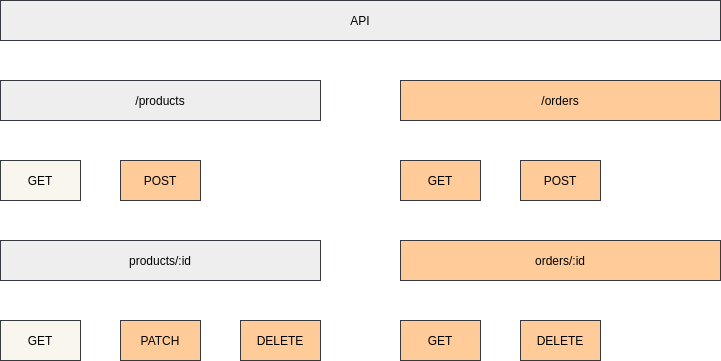

The diagram above was exported from draw.io. Its source (the exported page's mxGraphModel, read from the mxfile embedded in the PNG):
<mxGraphModel dx="868" dy="494" grid="1" gridSize="10" guides="1" tooltips="1" connect="1" arrows="1" fold="1" page="1" pageScale="1" pageWidth="1169" pageHeight="827" math="0" shadow="0">
  <root>
    <mxCell id="0" />
    <mxCell id="1" parent="0" />
    <mxCell id="t22uPe9vfA4r8P7LaeAF-1" value="API" style="rounded=0;whiteSpace=wrap;html=1;fillColor=#eeeeee;strokeColor=#36393d;" parent="1" vertex="1">
      <mxGeometry x="240" y="40" width="720" height="40" as="geometry" />
    </mxCell>
    <mxCell id="t22uPe9vfA4r8P7LaeAF-2" value="/products" style="rounded=0;whiteSpace=wrap;html=1;fillColor=#eeeeee;strokeColor=#36393d;" parent="1" vertex="1">
      <mxGeometry x="240" y="120" width="320" height="40" as="geometry" />
    </mxCell>
    <mxCell id="t22uPe9vfA4r8P7LaeAF-3" value="/orders" style="rounded=0;whiteSpace=wrap;html=1;fillColor=#ffcc99;strokeColor=#36393d;" parent="1" vertex="1">
      <mxGeometry x="640" y="120" width="320" height="40" as="geometry" />
    </mxCell>
    <mxCell id="t22uPe9vfA4r8P7LaeAF-5" value="GET" style="rounded=0;whiteSpace=wrap;html=1;fillColor=#f9f7ed;strokeColor=#36393d;" parent="1" vertex="1">
      <mxGeometry x="240" y="200" width="80" height="40" as="geometry" />
    </mxCell>
    <mxCell id="t22uPe9vfA4r8P7LaeAF-6" value="POST" style="rounded=0;whiteSpace=wrap;html=1;fillColor=#ffcc99;strokeColor=#36393d;" parent="1" vertex="1">
      <mxGeometry x="360" y="200" width="80" height="40" as="geometry" />
    </mxCell>
    <mxCell id="t22uPe9vfA4r8P7LaeAF-7" value="products/:id" style="rounded=0;whiteSpace=wrap;html=1;fillColor=#eeeeee;strokeColor=#36393d;" parent="1" vertex="1">
      <mxGeometry x="240" y="280" width="320" height="40" as="geometry" />
    </mxCell>
    <mxCell id="t22uPe9vfA4r8P7LaeAF-8" value="GET" style="rounded=0;whiteSpace=wrap;html=1;fillColor=#f9f7ed;strokeColor=#36393d;" parent="1" vertex="1">
      <mxGeometry x="240" y="360" width="80" height="40" as="geometry" />
    </mxCell>
    <mxCell id="t22uPe9vfA4r8P7LaeAF-9" value="PATCH" style="rounded=0;whiteSpace=wrap;html=1;fillColor=#ffcc99;strokeColor=#36393d;" parent="1" vertex="1">
      <mxGeometry x="360" y="360" width="80" height="40" as="geometry" />
    </mxCell>
    <mxCell id="t22uPe9vfA4r8P7LaeAF-11" value="DELETE" style="rounded=0;whiteSpace=wrap;html=1;fillColor=#ffcc99;strokeColor=#36393d;" parent="1" vertex="1">
      <mxGeometry x="480" y="360" width="80" height="40" as="geometry" />
    </mxCell>
    <mxCell id="t22uPe9vfA4r8P7LaeAF-12" value="GET" style="rounded=0;whiteSpace=wrap;html=1;fillColor=#ffcc99;strokeColor=#36393d;" parent="1" vertex="1">
      <mxGeometry x="640" y="200" width="80" height="40" as="geometry" />
    </mxCell>
    <mxCell id="t22uPe9vfA4r8P7LaeAF-13" value="POST" style="rounded=0;whiteSpace=wrap;html=1;fillColor=#ffcc99;strokeColor=#36393d;" parent="1" vertex="1">
      <mxGeometry x="760" y="200" width="80" height="40" as="geometry" />
    </mxCell>
    <mxCell id="t22uPe9vfA4r8P7LaeAF-14" value="orders/:id" style="rounded=0;whiteSpace=wrap;html=1;fillColor=#ffcc99;strokeColor=#36393d;" parent="1" vertex="1">
      <mxGeometry x="640" y="280" width="320" height="40" as="geometry" />
    </mxCell>
    <mxCell id="t22uPe9vfA4r8P7LaeAF-15" value="GET" style="rounded=0;whiteSpace=wrap;html=1;fillColor=#ffcc99;strokeColor=#36393d;" parent="1" vertex="1">
      <mxGeometry x="640" y="360" width="80" height="40" as="geometry" />
    </mxCell>
    <mxCell id="t22uPe9vfA4r8P7LaeAF-16" value="DELETE" style="rounded=0;whiteSpace=wrap;html=1;fillColor=#ffcc99;strokeColor=#36393d;" parent="1" vertex="1">
      <mxGeometry x="760" y="360" width="80" height="40" as="geometry" />
    </mxCell>
  </root>
</mxGraphModel>